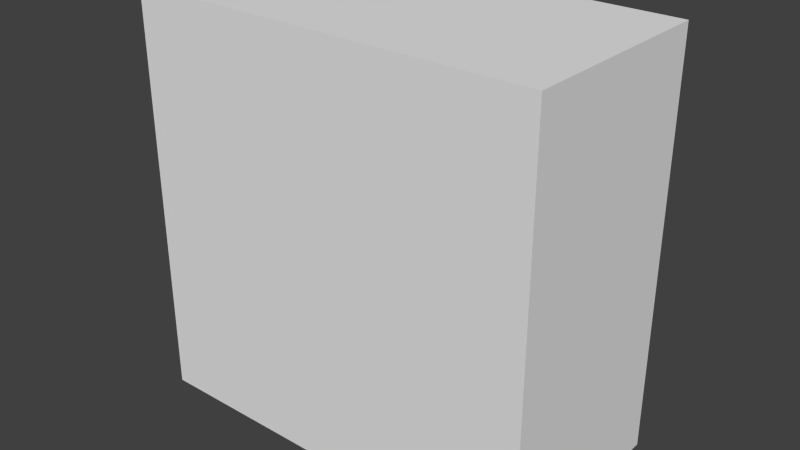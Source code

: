 # Source: wall-half.blend  (saved by Blender 2.71.0; exported with 4.5.12 LTS)
import bpy
from mathutils import Matrix  # noqa: F401  (used for matrix-valued properties, if any)

bpy.ops.wm.read_factory_settings(use_empty=True)
scene = bpy.context.scene
scene.name = 'Scene'

# ---- collections
col_collection_1 = bpy.data.collections.new('Collection 1'); scene.collection.children.link(col_collection_1)

# ---- materials (node trees are filled in below, after node groups)
mat_material = bpy.data.materials.new('Material')
mat_material.alpha_threshold = 0.0
mat_material.use_transparent_shadow = False
mat_material.roughness = 0.5
mat_material.line_color = (0.0, 0.0, 0.0, 1.0)

# ---- material node trees

# ---- world
world_world = bpy.data.worlds.new('World'); scene.world = world_world
world_world.color = (0.05088, 0.05088, 0.05088)
world_world.use_sun_shadow = False
world_world.sun_shadow_jitter_overblur = 0.0
world_world.cycles.sampling_method = 'MANUAL'
world_world.cycles.sample_map_resolution = 256

# ---- meshes
me_cube = bpy.data.meshes.new('Cube')
me_cube.from_pydata([(1.0, 5.0, -1.0), (1.0, -5.0, -1.0), (-1.0, -5.0, -1.0), (-1.0, 5.0, -1.0), (1.0, 5.0, 1.0), (1.0, -5.0, 1.0), (-1.0, -5.0, 1.0), (-1.0, 5.0, 1.0)], [], [(0, 1, 2, 3), (4, 7, 6, 5), (0, 4, 5, 1), (1, 5, 6, 2), (2, 6, 7, 3), (4, 0, 3, 7)])
_uv = me_cube.uv_layers.new(name='UVMap')
_uv.uv.foreach_set('vector', [1.0, 4.423e-05, 1.0, 1.0, 4.524e-05, 1.0, 4.423e-05, 8.985e-05, 1.0, 1.0, 2.183e-06, 1.0, 7.451e-09, 8.949e-05, 1.0, 4.351e-05, 1.0, -7.153e-07, 0.9999, 1.0, 7.153e-07, 1.0, 8.869e-05, 2.384e-06, 0.9999, 9.998e-05, 0.9999, 0.9999, 0.0001002, 0.9999, 9.998e-05, 0.0001, 1.0, 4.399e-05, 0.9999, 1.0, 7.153e-07, 1.0, 4.393e-05, 4.548e-05, 0.0001007, 0.9999, 9.936e-05, 0.0001007, 0.9999, 9.924e-05, 0.9999, 0.9999])
me_cube.materials.append(mat_material)
me_cube.use_remesh_preserve_volume = False
me_cube.use_remesh_preserve_attributes = False
me_cube.use_mirror_vertex_groups = False
me_cube.update()

# ---- objects
ob_cube = bpy.data.objects.new('Cube', me_cube)

# ---- transforms, parenting, visibility, modifiers, constraints
ob_cube.location = (-3.725e-08, -0.5, 1.0)
ob_cube.scale = (1.0, 0.1, 1.0)
ob_cube.lock_rotations_4d = False
ob_cube.empty_display_type = 'ARROWS'
ob_cube.lineart.crease_threshold = 0.0

# ---- collection membership
col_collection_1.objects.link(ob_cube)

# ---- scene / render settings (as saved in the file)
scene.frame_start = 1; scene.frame_end = 250; scene.frame_set(1)
scene.render.engine = 'BLENDER_EEVEE_NEXT'
scene.render.resolution_percentage = 50
scene.render.dither_intensity = 0.0
scene.cycles.use_denoising = False
scene.cycles.samples = 10
scene.cycles.sampling_pattern = 'TABULATED_SOBOL'
scene.cycles.light_sampling_threshold = 0.0
scene.cycles.use_adaptive_sampling = False
scene.cycles.use_light_tree = False
scene.cycles.blur_glossy = 0.0
scene.cycles.volume_bounces = 1
scene.cycles.pixel_filter_type = 'GAUSSIAN'
scene.cycles.sample_clamp_indirect = 0.0
scene.view_settings.view_transform = 'Standard'
bpy.context.view_layer.update()

# ---- added for rendering (the .blend has no active camera and no usable light): camera, sun
cam_auto = bpy.data.cameras.new('AutoCamera')
cam_auto.lens = 50.0
cam_auto.sensor_width = 36.0
cam_auto.clip_end = 1000.0
ob_auto_camera = bpy.data.objects.new('AutoCamera', cam_auto)
scene.collection.objects.link(ob_auto_camera)
ob_auto_camera.location = (2.77567, -3.83081, 3.22054)
ob_auto_camera.rotation_euler = (1.09748, -7.21219e-08, 0.694738)
scene.camera = ob_auto_camera
light_auto_sun = bpy.data.lights.new('AutoSun', 'SUN')
light_auto_sun.energy = 3.0
light_auto_sun.angle = 0.0523599
ob_auto_sun = bpy.data.objects.new('AutoSun', light_auto_sun)
scene.collection.objects.link(ob_auto_sun)
ob_auto_sun.rotation_euler = (0.872665, 0.174533, 0.523599)
bpy.context.view_layer.update()
